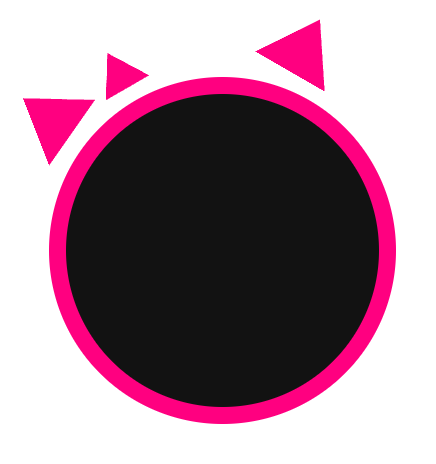

The diagram above was exported from draw.io. Its source (the exported page's mxGraphModel, read from the mxfile embedded in the PNG):
<mxGraphModel dx="1426" dy="777" grid="1" gridSize="10" guides="1" tooltips="1" connect="1" arrows="1" fold="1" page="1" pageScale="1" pageWidth="827" pageHeight="1169" math="0" shadow="0">
  <root>
    <mxCell id="0" />
    <mxCell id="1" parent="0" />
    <mxCell id="ApkPaQIyRK1q6ZeDomRn-1" parent="1" style="ellipse;whiteSpace=wrap;html=1;aspect=fixed;strokeColor=light-dark(#000000,#FF0080);rotation=15;shadow=0;perimeterSpacing=0;strokeWidth=17;" value="" vertex="1">
      <mxGeometry height="330" width="330" x="280" y="250" as="geometry" />
    </mxCell>
    <mxCell id="ApkPaQIyRK1q6ZeDomRn-13" parent="1" style="triangle;whiteSpace=wrap;html=1;rotation=-145;fillColor=light-dark(#FFFFFF,#FF0080);strokeColor=none;" value="" vertex="1">
      <mxGeometry height="80" width="60" x="240" y="240" as="geometry" />
    </mxCell>
    <mxCell id="ApkPaQIyRK1q6ZeDomRn-14" parent="1" style="triangle;whiteSpace=wrap;html=1;rotation=-120;fillColor=light-dark(#FFFFFF,#FF0080);strokeColor=none;" value="" vertex="1">
      <mxGeometry height="50" width="40" x="320" y="210" as="geometry" />
    </mxCell>
    <mxCell id="ApkPaQIyRK1q6ZeDomRn-15" parent="1" style="triangle;whiteSpace=wrap;html=1;rotation=-60;fillColor=light-dark(#FFFFFF,#FF0080);strokeColor=none;" value="" vertex="1">
      <mxGeometry height="80" width="60" x="497.4976187827117" y="170.00337486209108" as="geometry" />
    </mxCell>
  </root>
</mxGraphModel>